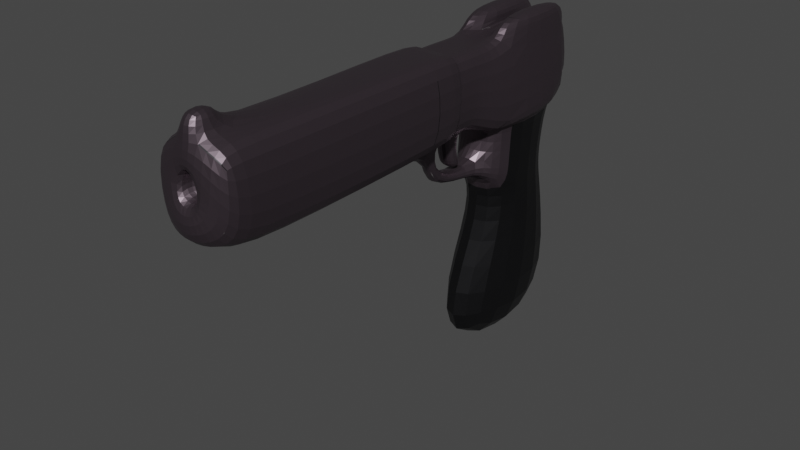 # Source: GunV1Textures.blend  (saved by Blender 2.90.8; exported with 4.5.12 LTS)
import bpy
from mathutils import Matrix  # noqa: F401  (used for matrix-valued properties, if any)

bpy.ops.wm.read_factory_settings(use_empty=True)
scene = bpy.context.scene
scene.name = 'Scene'

# ---- collections
col_collection = bpy.data.collections.new('Collection'); scene.collection.children.link(col_collection)

# ---- images (referenced by path relative to the original .blend; pixels are not part of the script)
import os
ASSET_DIR = os.environ.get("B2B_ASSET_DIR", "")  # directory of the original .blend (textures are referenced by path, not embedded)
HERE = os.path.dirname(os.path.abspath(__file__))  # packed textures are extracted next to this script under _unpacked/

def load_image(name, relpath, width, height, colorspace="sRGB"):
    """Load a texture the original file referenced (path relative to the .blend, or extracted next to this script)."""
    p = next((c for c in (os.path.join(HERE, relpath), os.path.join(ASSET_DIR, relpath)) if relpath and os.path.exists(c)), "")
    if p:
        img = bpy.data.images.load(p, check_existing=True)
        img.name = name
    else:  # same state as the original file: an image datablock whose file is absent (Cycles renders it pink)
        img = bpy.data.images.new(name, width, height)
        img.source = "FILE"
        img.filepath = "//" + (relpath or name)
    img.colorspace_settings.name = colorspace
    return img
img_material_base_color = load_image('Material Base Color', '_unpacked/Material_Base_Color.a1cd847d.png', 1024, 1024, 'sRGB')

# ---- materials (node trees are filled in below, after node groups)
mat_material = bpy.data.materials.new('Material')
mat_material.alpha_threshold = 0.0
mat_material.use_transparent_shadow = False
mat_material.preview_render_type = 'FLAT'
mat_material.line_color = (0.0, 0.0, 0.0, 1.0)

# ---- material node trees
mat_material.use_nodes = True; mat_material.node_tree.nodes.clear()
_N = mat_material.node_tree.nodes; _L = mat_material.node_tree.links
n0 = _N.new('ShaderNodeOutputMaterial'); n0.name = 'Material Output'; n0.location = (300, 300)
n1 = _N.new('ShaderNodeBsdfPrincipled'); n1.name = 'Principled BSDF'; n1.location = (10, 300)
n1.distribution = 'GGX'
n1.subsurface_method = 'BURLEY'
n1.inputs[1].default_value = 0.844
n1.inputs[2].default_value = 0.4
n1.inputs[3].default_value = 1.45
n1.inputs[27].default_value = (0.0, 0.0, 0.0, 1.0)
n1.inputs[28].default_value = 1.0
n2 = _N.new('ShaderNodeTexImage'); n2.name = 'Image Texture'; n2.location = (-280, 280)
n2.image = img_material_base_color
_L.new(n1.outputs[0], n0.inputs[0])
_L.new(n2.outputs[0], n1.inputs[0])
n0.is_active_output = True

# ---- world
world_world = bpy.data.worlds.new('World'); scene.world = world_world
world_world.use_nodes = True; world_world.node_tree.nodes.clear()
_N = world_world.node_tree.nodes; _L = world_world.node_tree.links
n0 = _N.new('ShaderNodeOutputWorld'); n0.name = 'World Output'; n0.location = (300, 300)
n1 = _N.new('ShaderNodeBackground'); n1.name = 'Background'; n1.location = (10, 300)
n1.inputs[0].default_value = (0.05088, 0.05088, 0.05088, 1.0)
_L.new(n1.outputs[0], n0.inputs[0])
n0.is_active_output = True
world_world.color = (0.05088, 0.05088, 0.05088)
world_world.use_sun_shadow = False
world_world.sun_shadow_jitter_overblur = 0.0

# ---- meshes
me_cube = bpy.data.meshes.new('Cube')
me_cube.from_pydata([(1.325, 2.857, -0.1068), (1.0, 2.011, -2.289), (1.325, -1.365, -0.3222), (1.0, -1.0, -2.252), (-1.311, 2.857, -0.1068), (-1.0, 2.011, -2.289), (-1.311, -1.365, -0.1325), (-1.0, -1.0, -2.252), (-1.0, 2.438, -3.56), (-1.0, -1.0, -3.56), (1.0, 2.438, -3.56), (1.0, -1.0, -3.56), (1.0, -1.0, 2.636), (-1.0, -1.0, 2.636), (1.0, 2.438, 2.641), (-1.0, 2.438, 2.636), (1.23, -10.97, -0.01297), (-0.8904, -11.6, 0.5118), (1.23, -11.29, 2.882), (-0.8904, -11.6, 2.53), (-0.3874, 2.438, 1.501), (0.3874, 2.438, 1.501), (-0.3874, 2.438, 2.135), (0.3874, 2.438, 2.135), (-0.3874, 3.17, 1.501), (0.3874, 3.17, 1.501), (-0.3874, 3.17, 2.135), (0.3874, 3.17, 2.135), (-0.1922, 2.438, 2.62), (0.2248, 2.438, 2.633), (0.408, -11.29, 2.892), (-0.3546, -11.29, 2.907), (0.1683, -1.021, 2.603), (-0.1213, -1.015, 2.619), (-0.08774, 1.195, 2.737), (0.09963, 1.195, 2.739), (0.08596, 0.2158, 2.733), (-0.0706, 0.2173, 2.737), (0.3299, -1.318, -0.2427), (-0.4824, -1.386, -0.2178), (0.2587, -2.262, 0.2274), (-0.3448, -2.31, 0.254), (-0.3441, -2.837, 0.2405), (0.2822, -2.811, 0.2294), (0.466, -11.54, -0.03134), (-0.4236, -11.53, -0.02307), (-1.011, -2.806, 0.3382), (-1.0, -2.862, 2.636), (1.0, -2.862, 2.636), (1.0, -2.862, 0.2792), (0.3309, -2.878, 2.613), (-0.3103, -2.873, 2.628), (-1.0, -2.297, 2.636), (1.0, -2.297, 2.636), (1.0, -2.297, 0.2792), (0.3309, -2.315, 2.61), (-0.3122, -2.31, 2.626), (-1.0, -2.297, 0.2792), (-0.3711, -1.283, -1.415), (0.2452, -1.232, -1.42), (-0.3783, -2.299, -0.8155), (-0.3776, -2.695, -0.829), (0.2252, -2.12, -0.8422), (0.2487, -2.669, -0.8402), (-0.3906, -1.935, -1.207), (-0.3899, -2.462, -1.22), (0.2129, -1.887, -1.234), (0.2365, -2.436, -1.232), (-0.3711, -3.264, -1.258), (0.2452, -3.272, -1.267), (0.2452, -1.207, -1.658), (-0.3711, -1.252, -1.65), (0.2452, -3.636, -1.667), (-0.3711, -3.681, -1.659), (-1.227, -2.902, -0.01297), (0.2987, -3.82, 0.2353), (-0.4215, -2.86, -0.05405), (-1.227, -2.902, 2.882), (1.23, -2.902, 2.882), (1.23, -2.902, -0.01297), (0.4079, -2.919, 2.86), (-0.3752, -2.914, 2.878), (-1.0, -3.489, 0.2792), (-1.0, -3.489, 2.636), (1.0, -3.489, 2.636), (1.0, -3.489, 0.2792), (0.3309, -3.504, 2.616), (-0.3082, -3.499, 2.631), (0.2922, -3.423, 0.233), (-0.3443, -3.459, 0.2436), (1.0, 2.011, -1.428), (-1.0, -1.0, -1.428), (1.0, -0.9559, -1.428), (-1.0, 2.011, -1.428), (0.4776, -11.56, 1.113), (-0.2711, -11.89, 1.379), (-0.236, -11.75, 2.057), (0.4422, -11.67, 2.268), (-1.756, 2.804, -8.085), (-1.132, -3.472, -8.085), (1.756, 2.804, -8.085), (1.132, -3.472, -8.085), (1.353, -12.37, 2.935), (0.3941, -12.37, 2.945), (-1.323, -12.37, 0.5464), (-1.323, -12.37, 2.935), (1.353, -12.06, 0.5464), (-0.3346, -12.37, 2.959), (-0.4006, -12.6, 0.2098), (0.4496, -12.61, 0.2448), (0.25, -12.51, 1.447), (-0.2648, -12.54, 1.452), (-0.2313, -12.4, 2.1), (0.2295, -12.57, 2.115), (-1.0, -1.0, 0.1774), (-0.3711, -1.031, 0.1695), (0.2452, -0.9799, 0.1527), (1.0, 2.413, 0.1774), (1.0, -0.9974, 0.1774), (-1.0, 2.413, 0.1774), (0.4214, -11.26, 3.592), (-0.3411, -11.25, 3.606), (0.4076, -12.34, 3.644), (-0.3211, -12.33, 3.658), (-0.9928, -0.9999, 3.233), (-0.9928, 2.438, 3.233), (-0.185, 2.438, 3.216), (-0.1141, -1.015, 3.216), (0.985, 2.435, 3.234), (0.985, -1.003, 3.23), (0.2099, 2.435, 3.227), (0.1533, -1.024, 3.196)], [], [(4, 6, 13, 15), (40, 62, 60, 41), (114, 6, 4, 119), (7, 5, 8, 9), (117, 0, 2, 118), (119, 4, 0, 117), (10, 11, 101, 100), (1, 3, 11, 10), (5, 1, 10, 8), (3, 7, 9, 11), (28, 29, 23, 22), (2, 0, 14, 12), (14, 0, 21, 23), (77, 74, 17, 19), (79, 78, 18, 16), (23, 21, 25, 27), (4, 15, 22, 20), (22, 15, 28), (0, 4, 20, 21), (25, 24, 26, 27), (22, 23, 27, 26), (20, 22, 26, 24), (21, 20, 24, 25), (14, 23, 29), (32, 29, 35, 36), (15, 13, 124, 125), (32, 12, 129, 131), (77, 19, 31, 81), (81, 31, 30, 80), (55, 53, 12, 32), (34, 37, 36, 35), (33, 32, 36, 37), (28, 33, 37, 34), (29, 28, 34, 35), (86, 84, 48, 50), (56, 51, 50, 55), (52, 47, 51, 56), (54, 53, 48, 49), (52, 57, 46, 47), (13, 6, 57, 52), (2, 12, 53, 54), (13, 52, 56, 33), (33, 56, 55, 32), (50, 48, 53, 55), (39, 38, 40, 41), (2, 54, 40, 38), (40, 54, 49, 43), (42, 46, 57, 41), (6, 39, 41, 57), (82, 46, 42, 89), (88, 85, 79, 75), (75, 79, 16, 44), (62, 66, 64, 60), (41, 60, 61, 42), (42, 61, 63, 43), (43, 63, 62, 40), (65, 64, 66, 67), (60, 64, 65, 61), (61, 65, 67, 63), (63, 67, 66, 62), (7, 3, 70, 71), (71, 70, 72, 73), (69, 72, 70, 59), (58, 71, 73, 68), (17, 74, 76, 45), (30, 18, 78, 80), (87, 81, 80, 86), (83, 77, 81, 87), (85, 84, 78, 79), (83, 82, 74, 77), (47, 46, 82, 83), (49, 48, 84, 85), (47, 83, 87, 51), (51, 87, 86, 50), (43, 49, 85, 88), (74, 82, 89, 76), (80, 78, 84, 86), (72, 69, 88, 75), (73, 72, 75, 76), (73, 76, 89, 68), (69, 68, 89, 88), (68, 69, 59, 58), (43, 88, 89, 42), (5, 93, 90, 1), (1, 90, 92, 3), (7, 91, 93, 5), (3, 92, 59, 70), (58, 91, 7, 71), (118, 116, 59, 92), (116, 115, 58, 59), (114, 115, 39, 6), (44, 45, 76, 75), (16, 18, 102, 106), (45, 44, 109, 108), (19, 17, 104, 105), (103, 30, 120, 122), (97, 94, 110, 113), (44, 16, 106, 109), (98, 100, 101, 99), (8, 10, 100, 98), (11, 9, 99, 101), (9, 8, 98, 99), (109, 110, 111, 108), (103, 107, 112, 113), (104, 108, 111, 112), (106, 113, 110, 109), (103, 113, 106, 102), (104, 112, 107, 105), (17, 45, 108, 104), (95, 96, 112, 111), (94, 95, 111, 110), (96, 97, 113, 112), (31, 19, 105, 107), (18, 30, 103, 102), (91, 58, 115, 114), (38, 39, 115, 116), (2, 38, 116, 118), (93, 119, 117, 90), (90, 117, 118, 92), (91, 114, 119, 93), (120, 121, 123, 122), (30, 31, 121, 120), (31, 107, 123, 121), (107, 103, 122, 123), (124, 127, 126, 125), (28, 15, 125, 126), (33, 28, 126, 127), (13, 33, 127, 124), (129, 128, 130, 131), (14, 29, 130, 128), (29, 32, 131, 130), (12, 14, 128, 129), (94, 97, 96, 95)])
_uv = me_cube.uv_layers.new(name='UVMap')
_uv.uv.foreach_set('vector', [0.9252, 0.0, 0.9252, 0.1991, 0.7928, 0.1805, 0.7938, 0.0184, 0.7173, 0.8509, 0.717, 0.9017, 0.6879, 0.9006, 0.6884, 0.8502, 0.8358, 0.8039, 0.8503, 0.7876, 0.8503, 0.9864, 0.8358, 0.9647, 0.4161, 0.115, 0.5597, 0.1165, 0.5802, 0.1764, 0.4162, 0.1767, 0.9335, 0.1843, 0.9478, 0.1633, 0.9478, 0.3627, 0.9252, 0.3448, 0.8358, 0.9647, 0.8503, 0.9864, 0.7244, 0.9862, 0.7403, 0.9646, 0.01654, 0.1764, 0.1807, 0.1765, 0.2986, 0.3903, 0.0, 0.3903, 0.03698, 0.1164, 0.1807, 0.1148, 0.1807, 0.1765, 0.01654, 0.1764, 0.632, 0.1151, 0.7274, 0.1151, 0.728, 0.1762, 0.6326, 0.1762, 0.9969, 0.6669, 0.9014, 0.6669, 0.9014, 0.6052, 0.9969, 0.6052, 0.1933, 0.8667, 0.2132, 0.866, 0.2209, 0.8895, 0.1839, 0.8895, 0.595, 0.4888, 0.595, 0.6882, 0.4629, 0.6756, 0.4547, 0.5135, 0.2502, 0.8657, 0.2662, 0.9963, 0.2208, 0.9194, 0.2209, 0.8895, 0.2786, 0.8369, 0.1404, 0.8377, 0.1635, 0.4282, 0.2598, 0.4276, 0.002129, 0.3903, 0.1404, 0.391, 0.1381, 0.7867, 0.0, 0.7708, 0.9478, 0.2922, 0.9781, 0.2922, 0.9781, 0.3268, 0.9478, 0.3268, 0.1404, 0.9963, 0.1548, 0.8659, 0.1839, 0.8895, 0.1839, 0.9194, 0.1839, 0.8895, 0.1548, 0.8659, 0.1933, 0.8667, 0.2662, 0.9963, 0.1404, 0.9963, 0.1839, 0.9194, 0.2208, 0.9194, 0.6269, 0.927, 0.6269, 0.9636, 0.5967, 0.9635, 0.5967, 0.9269, 0.8588, 0.3898, 0.8588, 0.3533, 0.8937, 0.3532, 0.8937, 0.3898, 0.9781, 0.3613, 0.9478, 0.3613, 0.9478, 0.3268, 0.9781, 0.3268, 0.9204, 0.9549, 0.9204, 0.9183, 0.9553, 0.9182, 0.9553, 0.9548, 0.2502, 0.8657, 0.2209, 0.8895, 0.2132, 0.866, 0.2843, 0.5048, 0.2843, 0.6679, 0.2787, 0.6095, 0.2786, 0.5633, 0.7938, 0.0184, 0.7928, 0.1805, 0.7643, 0.1804, 0.7653, 0.01823, 0.9762, 0.2169, 0.9762, 0.2562, 0.9478, 0.2566, 0.9478, 0.2173, 0.3035, 0.8371, 0.3191, 0.4279, 0.3449, 0.4416, 0.3441, 0.8366, 0.3441, 0.8366, 0.3449, 0.4416, 0.3813, 0.4416, 0.3815, 0.8364, 0.4899, 0.7443, 0.5219, 0.7451, 0.5219, 0.8063, 0.4822, 0.8053, 0.47, 0.9095, 0.4708, 0.8634, 0.4783, 0.8633, 0.479, 0.9095, 0.4683, 0.8056, 0.4822, 0.8053, 0.4783, 0.8633, 0.4708, 0.8634, 0.29, 0.5048, 0.29, 0.6674, 0.2843, 0.6092, 0.2843, 0.5632, 0.4849, 0.9684, 0.465, 0.9684, 0.47, 0.9095, 0.479, 0.9095, 0.4899, 0.6882, 0.5219, 0.6889, 0.5219, 0.7185, 0.4899, 0.7177, 0.4592, 0.7445, 0.4593, 0.7179, 0.4899, 0.7177, 0.4899, 0.7443, 0.4264, 0.745, 0.4264, 0.7184, 0.4593, 0.7179, 0.4592, 0.7445, 0.564, 0.4468, 0.4515, 0.4524, 0.4502, 0.4258, 0.5626, 0.4202, 0.7924, 0.2417, 0.905, 0.2423, 0.902, 0.2663, 0.7922, 0.2683, 0.7928, 0.1805, 0.9252, 0.1991, 0.905, 0.2423, 0.7924, 0.2417, 0.595, 0.4888, 0.4547, 0.5135, 0.4515, 0.4524, 0.564, 0.4468, 0.4264, 0.8062, 0.4264, 0.745, 0.4592, 0.7445, 0.4683, 0.8056, 0.4683, 0.8056, 0.4592, 0.7445, 0.4899, 0.7443, 0.4822, 0.8053, 0.4899, 0.7177, 0.5219, 0.7185, 0.5219, 0.7451, 0.4899, 0.7443, 0.8106, 0.7868, 0.7718, 0.79, 0.7758, 0.7442, 0.8046, 0.7419, 0.7242, 0.7879, 0.7404, 0.7423, 0.7758, 0.7442, 0.7718, 0.79, 0.7758, 0.7442, 0.7404, 0.7423, 0.7404, 0.7157, 0.7747, 0.7183, 0.8046, 0.7171, 0.8365, 0.7183, 0.8359, 0.7425, 0.8046, 0.7419, 0.8503, 0.7876, 0.8106, 0.7868, 0.8046, 0.7419, 0.8359, 0.7425, 0.8359, 0.6863, 0.8365, 0.7183, 0.8046, 0.7171, 0.8046, 0.6878, 0.2959, 0.7144, 0.2843, 0.6831, 0.2959, 0.6674, 0.2949, 0.7151, 0.6512, 0.8045, 0.607, 0.8489, 0.6025, 0.4688, 0.6386, 0.4417, 0.717, 0.9017, 0.7173, 0.9208, 0.6884, 0.9201, 0.6879, 0.9006, 0.6273, 0.8557, 0.6151, 0.9048, 0.5967, 0.9008, 0.6028, 0.8502, 0.6579, 0.919, 0.6578, 0.8686, 0.6877, 0.8688, 0.6879, 0.9192, 0.8334, 0.3763, 0.8272, 0.3257, 0.8526, 0.3191, 0.8588, 0.3697, 0.975, 0.8112, 0.9499, 0.8102, 0.9488, 0.7817, 0.975, 0.7816, 0.6151, 0.9048, 0.6273, 0.9269, 0.6028, 0.9214, 0.5967, 0.9008, 0.6578, 0.8686, 0.6579, 0.8502, 0.6879, 0.8504, 0.6877, 0.8688, 0.8272, 0.3257, 0.8334, 0.3051, 0.8588, 0.2985, 0.8526, 0.3191, 0.9014, 0.6669, 0.9969, 0.6669, 0.9605, 0.6949, 0.9311, 0.6953, 0.2956, 0.9521, 0.2662, 0.9542, 0.2662, 0.8398, 0.2956, 0.8377, 0.07184, 0.8636, 0.09086, 0.8463, 0.09086, 0.9609, 0.07952, 0.9598, 0.2865, 0.3917, 0.2976, 0.3903, 0.2976, 0.5048, 0.2786, 0.4851, 0.704, 0.4367, 0.7242, 0.8477, 0.6858, 0.8502, 0.6811, 0.4414, 0.3813, 0.4416, 0.4205, 0.4416, 0.4208, 0.8371, 0.3815, 0.8364, 0.09103, 0.8815, 0.1183, 0.878, 0.1181, 0.915, 0.09086, 0.9117, 0.0915, 0.8489, 0.1188, 0.8379, 0.1183, 0.878, 0.09103, 0.8815, 0.9204, 0.7952, 0.9204, 0.9065, 0.8919, 0.9182, 0.8919, 0.7816, 0.9204, 0.9066, 0.9204, 0.7953, 0.9488, 0.7816, 0.9488, 0.9182, 0.7922, 0.2683, 0.902, 0.2663, 0.9046, 0.2985, 0.7921, 0.2979, 0.5626, 0.4202, 0.4502, 0.4258, 0.4486, 0.3962, 0.5611, 0.3906, 0.4264, 0.7184, 0.4264, 0.6888, 0.4594, 0.6884, 0.4593, 0.7179, 0.4593, 0.7179, 0.4594, 0.6884, 0.4899, 0.6882, 0.4899, 0.7177, 0.7747, 0.7183, 0.7404, 0.7157, 0.7405, 0.6862, 0.7742, 0.6895, 0.6567, 0.9617, 0.6275, 0.9525, 0.6273, 0.9215, 0.6567, 0.9237, 0.1181, 0.915, 0.1188, 0.9538, 0.0915, 0.9433, 0.09086, 0.9117, 0.09086, 0.8463, 0.07184, 0.8636, 0.0001819, 0.8566, 0.0, 0.8379, 0.7676, 0.2985, 0.7971, 0.2989, 0.7971, 0.3886, 0.7643, 0.3746, 0.8272, 0.3889, 0.7971, 0.3092, 0.8272, 0.2985, 0.8097, 0.3678, 0.6284, 0.8502, 0.6578, 0.8502, 0.6578, 0.9215, 0.6273, 0.9213, 0.8503, 0.8496, 0.8797, 0.8492, 0.8797, 0.9458, 0.8503, 0.9433, 0.7747, 0.7183, 0.7742, 0.6895, 0.8046, 0.6878, 0.8046, 0.7171, 0.632, 0.1151, 0.632, 0.07452, 0.7275, 0.07452, 0.7274, 0.1151, 0.03698, 0.1164, 0.03702, 0.07578, 0.1786, 0.07588, 0.1807, 0.1148, 0.4161, 0.115, 0.4159, 0.07607, 0.5596, 0.07579, 0.5597, 0.1165, 0.9969, 0.6669, 0.9969, 0.7059, 0.9605, 0.7061, 0.9605, 0.6949, 0.931, 0.7063, 0.9014, 0.7058, 0.9014, 0.6669, 0.9311, 0.6953, 0.9968, 0.7816, 0.9608, 0.7805, 0.9605, 0.7061, 0.9969, 0.7059, 0.9608, 0.7805, 0.9313, 0.7812, 0.931, 0.7063, 0.9605, 0.7061, 0.8358, 0.8039, 0.8058, 0.8024, 0.8106, 0.7868, 0.8503, 0.7876, 0.6386, 0.4417, 0.6811, 0.4414, 0.6858, 0.8502, 0.6512, 0.8045, 0.0, 0.7708, 0.1381, 0.7867, 0.1404, 0.8379, 0.02638, 0.8228, 0.6811, 0.4414, 0.6386, 0.4417, 0.6391, 0.3906, 0.6797, 0.3904, 0.2598, 0.4276, 0.1635, 0.4282, 0.1645, 0.391, 0.2786, 0.3903, 0.5589, 0.9022, 0.5589, 0.8512, 0.5923, 0.8513, 0.5923, 0.9022, 0.9027, 0.2985, 0.9027, 0.3532, 0.8588, 0.3332, 0.8588, 0.3015, 0.6386, 0.4417, 0.6025, 0.4688, 0.5967, 0.4158, 0.6391, 0.3906, 0.8919, 0.6862, 0.7242, 0.6862, 0.7536, 0.3904, 0.8617, 0.3904, 0.6326, 0.1762, 0.728, 0.1762, 0.7643, 0.3904, 0.5967, 0.3904, 0.9969, 0.6052, 0.9014, 0.6052, 0.8919, 0.3904, 1.0, 0.3904, 0.4162, 0.1767, 0.5802, 0.1764, 0.5967, 0.3906, 0.2986, 0.3906, 0.3825, 0.8386, 0.3733, 0.8954, 0.3487, 0.8958, 0.3419, 0.8371, 0.3806, 0.9662, 0.3458, 0.967, 0.3506, 0.9264, 0.3724, 0.927, 0.2983, 0.8533, 0.3419, 0.8371, 0.3487, 0.8958, 0.3506, 0.9264, 0.4264, 0.8529, 0.3724, 0.927, 0.3733, 0.8954, 0.3825, 0.8386, 0.3806, 0.9662, 0.3724, 0.927, 0.4264, 0.8529, 0.4264, 0.9655, 0.2983, 0.8533, 0.3506, 0.9264, 0.3458, 0.967, 0.2987, 0.966, 0.704, 0.4367, 0.6811, 0.4414, 0.6797, 0.3904, 0.7242, 0.4001, 0.9478, 0.2893, 0.9478, 0.2566, 0.9785, 0.261, 0.9785, 0.2922, 0.9787, 0.2169, 0.9478, 0.1929, 0.9551, 0.1633, 0.9787, 0.1702, 0.8898, 0.9284, 0.9204, 0.9182, 0.9204, 0.9614, 0.8971, 0.9582, 0.3449, 0.4416, 0.3191, 0.4279, 0.2986, 0.3906, 0.3458, 0.3906, 0.4205, 0.4416, 0.3813, 0.4416, 0.3806, 0.3906, 0.4264, 0.3906, 0.9014, 0.7058, 0.931, 0.7063, 0.9313, 0.7812, 0.9013, 0.7816, 0.9237, 0.3454, 0.9246, 0.3839, 0.9068, 0.379, 0.906, 0.3498, 0.9246, 0.2985, 0.9237, 0.3454, 0.906, 0.3498, 0.9027, 0.3144, 0.632, 0.07452, 0.6329, 0.0, 0.7284, 1.213e-08, 0.7275, 0.07452, 0.03702, 0.07578, 0.01792, 0.0, 0.1807, 0.0001147, 0.1786, 0.07588, 0.4159, 0.07607, 0.4157, 0.0003081, 0.5785, 0.0, 0.5596, 0.07579, 0.5583, 0.9565, 0.5219, 0.9565, 0.5229, 0.9055, 0.5577, 0.9055, 0.7212, 0.921, 0.7212, 0.9569, 0.6879, 0.9568, 0.6879, 0.9208, 0.5923, 0.9022, 0.5923, 0.9532, 0.5589, 0.9532, 0.5589, 0.9022, 0.3458, 0.967, 0.3806, 0.9662, 0.3814, 0.9992, 0.3467, 1.0, 0.5638, 0.8504, 0.5219, 0.851, 0.5253, 0.6882, 0.5638, 0.6883, 0.1933, 0.8667, 0.1548, 0.8659, 0.1552, 0.8378, 0.1937, 0.8386, 0.5923, 0.6882, 0.5923, 0.8512, 0.5638, 0.8512, 0.5638, 0.6882, 0.6578, 0.9606, 0.6578, 0.9192, 0.6863, 0.9194, 0.6863, 0.9609, 0.89, 0.6871, 0.89, 0.8492, 0.853, 0.8492, 0.8503, 0.6862, 0.2502, 0.8657, 0.2132, 0.866, 0.2126, 0.8381, 0.2495, 0.8377, 0.9535, 6.224e-05, 0.9535, 0.1633, 0.9252, 0.1632, 0.9252, 0.0, 0.4547, 0.5135, 0.4629, 0.6756, 0.4345, 0.6769, 0.4264, 0.5149, 0.5576, 0.851, 0.5576, 0.9055, 0.5248, 0.8966, 0.5219, 0.8646])
me_cube.materials.append(mat_material)
me_cube.use_remesh_preserve_volume = False
me_cube.use_remesh_preserve_attributes = False
me_cube.use_mirror_vertex_groups = False
me_cube.use_paint_bone_selection = False
me_cube.use_paint_mask = True
me_cube.update()

# ---- objects
ob_cube = bpy.data.objects.new('Cube', me_cube)

# ---- transforms, parenting, visibility, modifiers, constraints
ob_cube.location = (0.0, 0.0, 0.0)
ob_cube.lock_rotations_4d = False
ob_cube.empty_display_type = 'ARROWS'
ob_cube.lineart.crease_threshold = 0.0
_m = ob_cube.modifiers.new('Subdivision', 'SUBSURF')
_m.uv_smooth = 'PRESERVE_CORNERS'

# ---- collection membership
col_collection.objects.link(ob_cube)

# ---- scene / render settings (as saved in the file)
scene.frame_start = 1; scene.frame_end = 250; scene.frame_set(1)
scene.render.engine = 'BLENDER_EEVEE_NEXT'
scene.cycles.use_denoising = False
scene.cycles.samples = 128
scene.cycles.sampling_pattern = 'TABULATED_SOBOL'
scene.cycles.use_adaptive_sampling = False
scene.cycles.use_light_tree = False
scene.view_settings.view_transform = 'Filmic'
bpy.context.view_layer.update()

# ---- added for rendering (the .blend has no active camera and no usable light): camera, sun
cam_auto = bpy.data.cameras.new('AutoCamera')
cam_auto.lens = 50.0
cam_auto.sensor_width = 36.0
cam_auto.clip_end = 1000.0
ob_auto_camera = bpy.data.objects.new('AutoCamera', cam_auto)
scene.collection.objects.link(ob_auto_camera)
ob_auto_camera.location = (18.4842, -26.8988, 12.5741)
ob_auto_camera.rotation_euler = (1.09748, -7.21219e-08, 0.694738)
scene.camera = ob_auto_camera
light_auto_sun = bpy.data.lights.new('AutoSun', 'SUN')
light_auto_sun.energy = 3.0
light_auto_sun.angle = 0.0523599
ob_auto_sun = bpy.data.objects.new('AutoSun', light_auto_sun)
scene.collection.objects.link(ob_auto_sun)
ob_auto_sun.rotation_euler = (0.872665, 0.174533, 0.523599)
bpy.context.view_layer.update()
